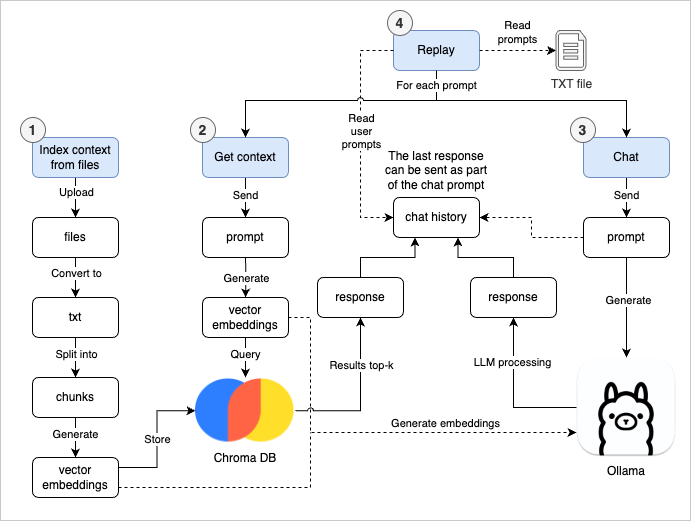

The diagram above was exported from draw.io. Its source (the exported page's mxGraphModel, read from the mxfile embedded in the PNG):
<mxGraphModel dx="1897" dy="823" grid="1" gridSize="10" guides="1" tooltips="1" connect="1" arrows="1" fold="1" page="1" pageScale="1" pageWidth="827" pageHeight="1169" math="0" shadow="0">
  <root>
    <mxCell id="0" />
    <mxCell id="1" parent="0" />
    <mxCell id="vwu_d-jKQCP9L85hydyf-1" value="" style="rounded=0;whiteSpace=wrap;html=1;strokeColor=#C9C9C9;" parent="1" vertex="1">
      <mxGeometry x="-800" y="20" width="690" height="520" as="geometry" />
    </mxCell>
    <mxCell id="tf7IQ7AN6h5D22W9n6xX-1" value="Chroma DB" style="shape=image;verticalLabelPosition=bottom;labelBackgroundColor=default;verticalAlign=top;aspect=fixed;imageAspect=0;image=data:image/png,(base64 omitted: 6252 chars);" parent="1" vertex="1">
      <mxGeometry x="-605" y="397" width="100" height="66.5" as="geometry" />
    </mxCell>
    <mxCell id="tf7IQ7AN6h5D22W9n6xX-53" style="edgeStyle=orthogonalEdgeStyle;rounded=0;orthogonalLoop=1;jettySize=auto;html=1;entryX=0.5;entryY=1;entryDx=0;entryDy=0;" parent="1" source="tf7IQ7AN6h5D22W9n6xX-2" target="tf7IQ7AN6h5D22W9n6xX-49" edge="1">
      <mxGeometry relative="1" as="geometry" />
    </mxCell>
    <mxCell id="tf7IQ7AN6h5D22W9n6xX-58" value="LLM processing" style="edgeLabel;html=1;align=center;verticalAlign=middle;resizable=0;points=[];" parent="tf7IQ7AN6h5D22W9n6xX-53" vertex="1" connectable="0">
      <mxGeometry x="0.4286" y="2" relative="1" as="geometry">
        <mxPoint as="offset" />
      </mxGeometry>
    </mxCell>
    <mxCell id="tf7IQ7AN6h5D22W9n6xX-2" value="Ollama" style="shape=image;verticalLabelPosition=bottom;labelBackgroundColor=default;verticalAlign=top;aspect=fixed;imageAspect=0;image=data:image/png,(base64 omitted: 39700 chars);imageBorder=none;" parent="1" vertex="1">
      <mxGeometry x="-224" y="377" width="100" height="100" as="geometry" />
    </mxCell>
    <mxCell id="tf7IQ7AN6h5D22W9n6xX-28" style="edgeStyle=orthogonalEdgeStyle;rounded=0;orthogonalLoop=1;jettySize=auto;html=1;entryX=0.5;entryY=0;entryDx=0;entryDy=0;" parent="1" source="tf7IQ7AN6h5D22W9n6xX-11" target="tf7IQ7AN6h5D22W9n6xX-18" edge="1">
      <mxGeometry relative="1" as="geometry" />
    </mxCell>
    <mxCell id="tf7IQ7AN6h5D22W9n6xX-31" value="Upload" style="edgeLabel;html=1;align=center;verticalAlign=middle;resizable=0;points=[];" parent="tf7IQ7AN6h5D22W9n6xX-28" vertex="1" connectable="0">
      <mxGeometry x="-0.3" relative="1" as="geometry">
        <mxPoint as="offset" />
      </mxGeometry>
    </mxCell>
    <mxCell id="dlwnouvvmCoLALotXaTM-6" style="edgeStyle=orthogonalEdgeStyle;rounded=0;orthogonalLoop=1;jettySize=auto;html=1;entryX=0.5;entryY=0;entryDx=0;entryDy=0;" edge="1" parent="1" source="tf7IQ7AN6h5D22W9n6xX-12" target="dlwnouvvmCoLALotXaTM-1">
      <mxGeometry relative="1" as="geometry" />
    </mxCell>
    <mxCell id="dlwnouvvmCoLALotXaTM-7" value="Split into" style="edgeLabel;html=1;align=center;verticalAlign=middle;resizable=0;points=[];" vertex="1" connectable="0" parent="dlwnouvvmCoLALotXaTM-6">
      <mxGeometry x="-0.2" relative="1" as="geometry">
        <mxPoint as="offset" />
      </mxGeometry>
    </mxCell>
    <mxCell id="tf7IQ7AN6h5D22W9n6xX-12" value="txt" style="rounded=1;whiteSpace=wrap;html=1;" parent="1" vertex="1">
      <mxGeometry x="-768" y="317" width="86" height="40" as="geometry" />
    </mxCell>
    <mxCell id="tf7IQ7AN6h5D22W9n6xX-29" style="edgeStyle=orthogonalEdgeStyle;rounded=0;orthogonalLoop=1;jettySize=auto;html=1;entryX=0.5;entryY=0;entryDx=0;entryDy=0;" parent="1" source="tf7IQ7AN6h5D22W9n6xX-18" target="tf7IQ7AN6h5D22W9n6xX-12" edge="1">
      <mxGeometry relative="1" as="geometry" />
    </mxCell>
    <mxCell id="tf7IQ7AN6h5D22W9n6xX-32" value="Convert to" style="edgeLabel;html=1;align=center;verticalAlign=middle;resizable=0;points=[];" parent="tf7IQ7AN6h5D22W9n6xX-29" vertex="1" connectable="0">
      <mxGeometry x="-0.3" y="1" relative="1" as="geometry">
        <mxPoint x="-1" y="1" as="offset" />
      </mxGeometry>
    </mxCell>
    <mxCell id="tf7IQ7AN6h5D22W9n6xX-18" value="files" style="rounded=1;whiteSpace=wrap;html=1;" parent="1" vertex="1">
      <mxGeometry x="-768" y="237" width="86" height="40" as="geometry" />
    </mxCell>
    <mxCell id="tf7IQ7AN6h5D22W9n6xX-41" value="Store" style="edgeStyle=orthogonalEdgeStyle;rounded=0;orthogonalLoop=1;jettySize=auto;html=1;entryX=0;entryY=0.5;entryDx=0;entryDy=0;exitX=1;exitY=0.25;exitDx=0;exitDy=0;" parent="1" source="tf7IQ7AN6h5D22W9n6xX-19" target="tf7IQ7AN6h5D22W9n6xX-1" edge="1">
      <mxGeometry relative="1" as="geometry">
        <mxPoint x="-680" y="490" as="sourcePoint" />
      </mxGeometry>
    </mxCell>
    <mxCell id="dlwnouvvmCoLALotXaTM-21" style="edgeStyle=orthogonalEdgeStyle;rounded=0;orthogonalLoop=1;jettySize=auto;html=1;exitX=1;exitY=0.75;exitDx=0;exitDy=0;dashed=1;endArrow=none;endFill=0;" edge="1" parent="1" source="tf7IQ7AN6h5D22W9n6xX-19">
      <mxGeometry relative="1" as="geometry">
        <mxPoint x="-490" y="452" as="targetPoint" />
        <Array as="points">
          <mxPoint x="-490" y="507" />
          <mxPoint x="-490" y="452" />
        </Array>
      </mxGeometry>
    </mxCell>
    <mxCell id="tf7IQ7AN6h5D22W9n6xX-19" value="vector embeddings" style="rounded=1;whiteSpace=wrap;html=1;" parent="1" vertex="1">
      <mxGeometry x="-768" y="477" width="86" height="40" as="geometry" />
    </mxCell>
    <mxCell id="tf7IQ7AN6h5D22W9n6xX-34" style="edgeStyle=orthogonalEdgeStyle;rounded=0;orthogonalLoop=1;jettySize=auto;html=1;entryX=0.5;entryY=0;entryDx=0;entryDy=0;" parent="1" source="tf7IQ7AN6h5D22W9n6xX-20" target="tf7IQ7AN6h5D22W9n6xX-23" edge="1">
      <mxGeometry relative="1" as="geometry" />
    </mxCell>
    <mxCell id="tf7IQ7AN6h5D22W9n6xX-35" value="Send" style="edgeLabel;html=1;align=center;verticalAlign=middle;resizable=0;points=[];" parent="tf7IQ7AN6h5D22W9n6xX-34" vertex="1" connectable="0">
      <mxGeometry x="-0.15" y="-1" relative="1" as="geometry">
        <mxPoint as="offset" />
      </mxGeometry>
    </mxCell>
    <mxCell id="tf7IQ7AN6h5D22W9n6xX-36" style="edgeStyle=orthogonalEdgeStyle;rounded=0;orthogonalLoop=1;jettySize=auto;html=1;entryX=0.5;entryY=0;entryDx=0;entryDy=0;" parent="1" source="tf7IQ7AN6h5D22W9n6xX-21" target="tf7IQ7AN6h5D22W9n6xX-22" edge="1">
      <mxGeometry relative="1" as="geometry" />
    </mxCell>
    <mxCell id="tf7IQ7AN6h5D22W9n6xX-37" value="Send" style="edgeLabel;html=1;align=center;verticalAlign=middle;resizable=0;points=[];" parent="tf7IQ7AN6h5D22W9n6xX-36" vertex="1" connectable="0">
      <mxGeometry x="-0.15" y="1" relative="1" as="geometry">
        <mxPoint x="-2" as="offset" />
      </mxGeometry>
    </mxCell>
    <mxCell id="tf7IQ7AN6h5D22W9n6xX-22" value="prompt" style="rounded=1;whiteSpace=wrap;html=1;" parent="1" vertex="1">
      <mxGeometry x="-598" y="237" width="86" height="40" as="geometry" />
    </mxCell>
    <mxCell id="tf7IQ7AN6h5D22W9n6xX-52" style="edgeStyle=orthogonalEdgeStyle;rounded=0;orthogonalLoop=1;jettySize=auto;html=1;exitX=0.5;exitY=1;exitDx=0;exitDy=0;" parent="1" source="tf7IQ7AN6h5D22W9n6xX-23" target="tf7IQ7AN6h5D22W9n6xX-2" edge="1">
      <mxGeometry relative="1" as="geometry" />
    </mxCell>
    <mxCell id="tf7IQ7AN6h5D22W9n6xX-57" value="Generate" style="edgeLabel;html=1;align=center;verticalAlign=middle;resizable=0;points=[];" parent="tf7IQ7AN6h5D22W9n6xX-52" vertex="1" connectable="0">
      <mxGeometry x="-0.6618" y="1" relative="1" as="geometry">
        <mxPoint y="25" as="offset" />
      </mxGeometry>
    </mxCell>
    <mxCell id="tf7IQ7AN6h5D22W9n6xX-23" value="prompt" style="rounded=1;whiteSpace=wrap;html=1;" parent="1" vertex="1">
      <mxGeometry x="-217" y="237" width="86" height="40" as="geometry" />
    </mxCell>
    <mxCell id="tf7IQ7AN6h5D22W9n6xX-54" style="edgeStyle=orthogonalEdgeStyle;rounded=0;orthogonalLoop=1;jettySize=auto;html=1;dashed=1;exitX=0;exitY=0.5;exitDx=0;exitDy=0;entryX=1;entryY=0.5;entryDx=0;entryDy=0;" parent="1" source="tf7IQ7AN6h5D22W9n6xX-23" target="tf7IQ7AN6h5D22W9n6xX-25" edge="1">
      <mxGeometry relative="1" as="geometry">
        <mxPoint x="-270" y="227" as="targetPoint" />
      </mxGeometry>
    </mxCell>
    <mxCell id="tf7IQ7AN6h5D22W9n6xX-25" value="chat history" style="rounded=1;whiteSpace=wrap;html=1;" parent="1" vertex="1">
      <mxGeometry x="-407" y="217" width="86" height="40" as="geometry" />
    </mxCell>
    <mxCell id="tf7IQ7AN6h5D22W9n6xX-48" style="edgeStyle=orthogonalEdgeStyle;rounded=0;orthogonalLoop=1;jettySize=auto;html=1;entryX=0.25;entryY=1;entryDx=0;entryDy=0;" parent="1" source="tf7IQ7AN6h5D22W9n6xX-47" target="tf7IQ7AN6h5D22W9n6xX-25" edge="1">
      <mxGeometry relative="1" as="geometry" />
    </mxCell>
    <mxCell id="tf7IQ7AN6h5D22W9n6xX-47" value="response" style="rounded=1;whiteSpace=wrap;html=1;" parent="1" vertex="1">
      <mxGeometry x="-483" y="297" width="86" height="40" as="geometry" />
    </mxCell>
    <mxCell id="tf7IQ7AN6h5D22W9n6xX-50" style="edgeStyle=orthogonalEdgeStyle;rounded=0;orthogonalLoop=1;jettySize=auto;html=1;entryX=0.75;entryY=1;entryDx=0;entryDy=0;" parent="1" source="tf7IQ7AN6h5D22W9n6xX-49" target="tf7IQ7AN6h5D22W9n6xX-25" edge="1">
      <mxGeometry relative="1" as="geometry" />
    </mxCell>
    <mxCell id="tf7IQ7AN6h5D22W9n6xX-49" value="response" style="rounded=1;whiteSpace=wrap;html=1;" parent="1" vertex="1">
      <mxGeometry x="-330" y="297" width="86" height="40" as="geometry" />
    </mxCell>
    <mxCell id="tf7IQ7AN6h5D22W9n6xX-56" value="The last response can be sent as part of the chat prompt" style="text;html=1;align=center;verticalAlign=middle;whiteSpace=wrap;rounded=0;" parent="1" vertex="1">
      <mxGeometry x="-418" y="166" width="108" height="47" as="geometry" />
    </mxCell>
    <mxCell id="vwu_d-jKQCP9L85hydyf-4" value="" style="group" parent="1" vertex="1" connectable="0">
      <mxGeometry x="-780" y="137" width="98" height="60" as="geometry" />
    </mxCell>
    <mxCell id="tf7IQ7AN6h5D22W9n6xX-11" value="Index context from files" style="rounded=1;whiteSpace=wrap;html=1;fillColor=#dae8fc;strokeColor=#6c8ebf;" parent="vwu_d-jKQCP9L85hydyf-4" vertex="1">
      <mxGeometry x="12" y="20" width="86" height="40" as="geometry" />
    </mxCell>
    <mxCell id="tf7IQ7AN6h5D22W9n6xX-62" value="1" style="ellipse;whiteSpace=wrap;html=1;aspect=fixed;fillColor=#f5f5f5;strokeColor=#666666;fontStyle=1;fontSize=14;fontColor=#333333;" parent="vwu_d-jKQCP9L85hydyf-4" vertex="1">
      <mxGeometry width="25" height="25" as="geometry" />
    </mxCell>
    <mxCell id="vwu_d-jKQCP9L85hydyf-5" value="" style="group" parent="1" vertex="1" connectable="0">
      <mxGeometry x="-610" y="137" width="98" height="60" as="geometry" />
    </mxCell>
    <mxCell id="tf7IQ7AN6h5D22W9n6xX-21" value="Get context" style="rounded=1;whiteSpace=wrap;html=1;fillColor=#dae8fc;strokeColor=#6c8ebf;" parent="vwu_d-jKQCP9L85hydyf-5" vertex="1">
      <mxGeometry x="12" y="20" width="86" height="40" as="geometry" />
    </mxCell>
    <mxCell id="tf7IQ7AN6h5D22W9n6xX-63" value="2" style="ellipse;whiteSpace=wrap;html=1;aspect=fixed;fillColor=#f5f5f5;strokeColor=#666666;fontStyle=1;fontSize=14;fontColor=#333333;" parent="vwu_d-jKQCP9L85hydyf-5" vertex="1">
      <mxGeometry width="25" height="25" as="geometry" />
    </mxCell>
    <mxCell id="vwu_d-jKQCP9L85hydyf-6" value="" style="group" parent="1" vertex="1" connectable="0">
      <mxGeometry x="-230" y="137" width="99" height="60" as="geometry" />
    </mxCell>
    <mxCell id="tf7IQ7AN6h5D22W9n6xX-20" value="Chat" style="rounded=1;whiteSpace=wrap;html=1;fillColor=#dae8fc;strokeColor=#6c8ebf;" parent="vwu_d-jKQCP9L85hydyf-6" vertex="1">
      <mxGeometry x="13" y="20" width="86" height="40" as="geometry" />
    </mxCell>
    <mxCell id="tf7IQ7AN6h5D22W9n6xX-64" value="3" style="ellipse;whiteSpace=wrap;html=1;aspect=fixed;fillColor=#f5f5f5;strokeColor=#666666;fontStyle=1;fontSize=14;fontColor=#333333;" parent="vwu_d-jKQCP9L85hydyf-6" vertex="1">
      <mxGeometry width="25" height="25" as="geometry" />
    </mxCell>
    <mxCell id="vwu_d-jKQCP9L85hydyf-7" value="" style="group" parent="1" vertex="1" connectable="0">
      <mxGeometry x="-413" y="30" width="98" height="60" as="geometry" />
    </mxCell>
    <mxCell id="vwu_d-jKQCP9L85hydyf-8" value="Replay" style="rounded=1;whiteSpace=wrap;html=1;fillColor=#dae8fc;strokeColor=#6c8ebf;" parent="vwu_d-jKQCP9L85hydyf-7" vertex="1">
      <mxGeometry x="6" y="20" width="86" height="40" as="geometry" />
    </mxCell>
    <mxCell id="vwu_d-jKQCP9L85hydyf-9" value="4" style="ellipse;whiteSpace=wrap;html=1;aspect=fixed;fillColor=#f5f5f5;strokeColor=#666666;fontStyle=1;fontSize=14;fontColor=#333333;" parent="vwu_d-jKQCP9L85hydyf-7" vertex="1">
      <mxGeometry width="25" height="25" as="geometry" />
    </mxCell>
    <mxCell id="vwu_d-jKQCP9L85hydyf-10" value="TXT file" style="verticalLabelPosition=bottom;html=1;verticalAlign=top;align=center;strokeColor=#666666;fillColor=#f5f5f5;shape=mxgraph.azure.cloud_services_configuration_file;pointerEvents=1;fontColor=#333333;" parent="1" vertex="1">
      <mxGeometry x="-244.5" y="50" width="30" height="40" as="geometry" />
    </mxCell>
    <mxCell id="vwu_d-jKQCP9L85hydyf-13" style="edgeStyle=orthogonalEdgeStyle;rounded=0;orthogonalLoop=1;jettySize=auto;html=1;exitX=1;exitY=0.5;exitDx=0;exitDy=0;entryX=0;entryY=0.5;entryDx=0;entryDy=0;entryPerimeter=0;dashed=1;" parent="1" source="vwu_d-jKQCP9L85hydyf-8" target="vwu_d-jKQCP9L85hydyf-10" edge="1">
      <mxGeometry relative="1" as="geometry" />
    </mxCell>
    <mxCell id="vwu_d-jKQCP9L85hydyf-16" value="Read&lt;div&gt;prompts&lt;/div&gt;" style="edgeLabel;html=1;align=center;verticalAlign=middle;resizable=0;points=[];" parent="vwu_d-jKQCP9L85hydyf-13" vertex="1" connectable="0">
      <mxGeometry x="0.0809" relative="1" as="geometry">
        <mxPoint x="-4" y="-19" as="offset" />
      </mxGeometry>
    </mxCell>
    <mxCell id="vwu_d-jKQCP9L85hydyf-14" style="edgeStyle=orthogonalEdgeStyle;rounded=0;orthogonalLoop=1;jettySize=auto;html=1;exitX=0;exitY=0.5;exitDx=0;exitDy=0;entryX=0;entryY=0.5;entryDx=0;entryDy=0;dashed=1;" parent="1" source="vwu_d-jKQCP9L85hydyf-8" target="tf7IQ7AN6h5D22W9n6xX-25" edge="1">
      <mxGeometry relative="1" as="geometry">
        <Array as="points">
          <mxPoint x="-440" y="70" />
          <mxPoint x="-440" y="237" />
        </Array>
      </mxGeometry>
    </mxCell>
    <mxCell id="vwu_d-jKQCP9L85hydyf-21" value="Read&lt;div&gt;user&lt;br&gt;&lt;div&gt;prompts&lt;/div&gt;&lt;/div&gt;" style="edgeLabel;html=1;align=center;verticalAlign=middle;resizable=0;points=[];" parent="vwu_d-jKQCP9L85hydyf-14" vertex="1" connectable="0">
      <mxGeometry x="-0.2472" y="-1" relative="1" as="geometry">
        <mxPoint x="1" y="25" as="offset" />
      </mxGeometry>
    </mxCell>
    <mxCell id="dlwnouvvmCoLALotXaTM-8" style="edgeStyle=orthogonalEdgeStyle;rounded=0;orthogonalLoop=1;jettySize=auto;html=1;exitX=0.5;exitY=1;exitDx=0;exitDy=0;entryX=0.5;entryY=0;entryDx=0;entryDy=0;" edge="1" parent="1" source="dlwnouvvmCoLALotXaTM-1" target="tf7IQ7AN6h5D22W9n6xX-19">
      <mxGeometry relative="1" as="geometry" />
    </mxCell>
    <mxCell id="dlwnouvvmCoLALotXaTM-9" value="Generate" style="edgeLabel;html=1;align=center;verticalAlign=middle;resizable=0;points=[];" vertex="1" connectable="0" parent="dlwnouvvmCoLALotXaTM-8">
      <mxGeometry x="-0.2" y="2" relative="1" as="geometry">
        <mxPoint x="-3" as="offset" />
      </mxGeometry>
    </mxCell>
    <mxCell id="dlwnouvvmCoLALotXaTM-17" style="edgeStyle=orthogonalEdgeStyle;rounded=0;orthogonalLoop=1;jettySize=auto;html=1;entryX=0.5;entryY=0;entryDx=0;entryDy=0;jumpStyle=arc;" edge="1" parent="1" source="vwu_d-jKQCP9L85hydyf-8" target="tf7IQ7AN6h5D22W9n6xX-21">
      <mxGeometry relative="1" as="geometry">
        <Array as="points">
          <mxPoint x="-364" y="120" />
          <mxPoint x="-555" y="120" />
        </Array>
      </mxGeometry>
    </mxCell>
    <mxCell id="dlwnouvvmCoLALotXaTM-1" value="chunks" style="rounded=1;whiteSpace=wrap;html=1;" vertex="1" parent="1">
      <mxGeometry x="-768" y="397" width="86" height="40" as="geometry" />
    </mxCell>
    <mxCell id="dlwnouvvmCoLALotXaTM-12" style="edgeStyle=orthogonalEdgeStyle;rounded=0;orthogonalLoop=1;jettySize=auto;html=1;exitX=0.5;exitY=1;exitDx=0;exitDy=0;entryX=0.5;entryY=0;entryDx=0;entryDy=0;" edge="1" parent="1" source="dlwnouvvmCoLALotXaTM-10" target="tf7IQ7AN6h5D22W9n6xX-1">
      <mxGeometry relative="1" as="geometry" />
    </mxCell>
    <mxCell id="dlwnouvvmCoLALotXaTM-14" value="Query" style="edgeLabel;html=1;align=center;verticalAlign=middle;resizable=0;points=[];" vertex="1" connectable="0" parent="dlwnouvvmCoLALotXaTM-12">
      <mxGeometry x="0.15" y="1" relative="1" as="geometry">
        <mxPoint x="-2" y="-7" as="offset" />
      </mxGeometry>
    </mxCell>
    <mxCell id="dlwnouvvmCoLALotXaTM-20" style="edgeStyle=orthogonalEdgeStyle;rounded=0;orthogonalLoop=1;jettySize=auto;html=1;entryX=0;entryY=0.75;entryDx=0;entryDy=0;dashed=1;" edge="1" parent="1" source="dlwnouvvmCoLALotXaTM-10" target="tf7IQ7AN6h5D22W9n6xX-2">
      <mxGeometry relative="1" as="geometry">
        <Array as="points">
          <mxPoint x="-490" y="337" />
          <mxPoint x="-490" y="452" />
        </Array>
      </mxGeometry>
    </mxCell>
    <mxCell id="dlwnouvvmCoLALotXaTM-22" value="Generate embeddings" style="edgeLabel;html=1;align=center;verticalAlign=middle;resizable=0;points=[];" vertex="1" connectable="0" parent="dlwnouvvmCoLALotXaTM-20">
      <mxGeometry x="0.185" relative="1" as="geometry">
        <mxPoint x="32" y="-10" as="offset" />
      </mxGeometry>
    </mxCell>
    <mxCell id="dlwnouvvmCoLALotXaTM-10" value="vector embeddings" style="rounded=1;whiteSpace=wrap;html=1;" vertex="1" parent="1">
      <mxGeometry x="-598" y="317" width="86" height="40" as="geometry" />
    </mxCell>
    <mxCell id="vwu_d-jKQCP9L85hydyf-19" style="edgeStyle=orthogonalEdgeStyle;rounded=0;orthogonalLoop=1;jettySize=auto;html=1;entryX=0.5;entryY=0;entryDx=0;entryDy=0;exitX=0.5;exitY=1;exitDx=0;exitDy=0;" parent="1" source="vwu_d-jKQCP9L85hydyf-8" target="tf7IQ7AN6h5D22W9n6xX-20" edge="1">
      <mxGeometry relative="1" as="geometry">
        <Array as="points">
          <mxPoint x="-364" y="120" />
          <mxPoint x="-174" y="120" />
        </Array>
      </mxGeometry>
    </mxCell>
    <mxCell id="vwu_d-jKQCP9L85hydyf-20" value="For each prompt" style="edgeLabel;html=1;align=center;verticalAlign=middle;resizable=0;points=[];" parent="vwu_d-jKQCP9L85hydyf-19" vertex="1" connectable="0">
      <mxGeometry x="-0.8515" y="-1" relative="1" as="geometry">
        <mxPoint y="-5" as="offset" />
      </mxGeometry>
    </mxCell>
    <mxCell id="dlwnouvvmCoLALotXaTM-11" value="Generate" style="edgeStyle=orthogonalEdgeStyle;rounded=0;orthogonalLoop=1;jettySize=auto;html=1;exitX=0.5;exitY=1;exitDx=0;exitDy=0;" edge="1" parent="1">
      <mxGeometry relative="1" as="geometry">
        <mxPoint x="-555" y="277" as="sourcePoint" />
        <mxPoint x="-555" y="317" as="targetPoint" />
      </mxGeometry>
    </mxCell>
    <mxCell id="tf7IQ7AN6h5D22W9n6xX-43" style="edgeStyle=orthogonalEdgeStyle;rounded=0;orthogonalLoop=1;jettySize=auto;html=1;exitX=1;exitY=0.5;exitDx=0;exitDy=0;entryX=0.5;entryY=1;entryDx=0;entryDy=0;jumpStyle=arc;" parent="1" source="tf7IQ7AN6h5D22W9n6xX-1" target="tf7IQ7AN6h5D22W9n6xX-47" edge="1">
      <mxGeometry relative="1" as="geometry">
        <mxPoint x="-487" y="327" as="targetPoint" />
        <Array as="points">
          <mxPoint x="-440" y="430" />
        </Array>
      </mxGeometry>
    </mxCell>
    <mxCell id="tf7IQ7AN6h5D22W9n6xX-45" value="Results top-k" style="edgeLabel;html=1;align=center;verticalAlign=middle;resizable=0;points=[];" parent="tf7IQ7AN6h5D22W9n6xX-43" vertex="1" connectable="0">
      <mxGeometry x="0.3012" relative="1" as="geometry">
        <mxPoint y="-8" as="offset" />
      </mxGeometry>
    </mxCell>
  </root>
</mxGraphModel>